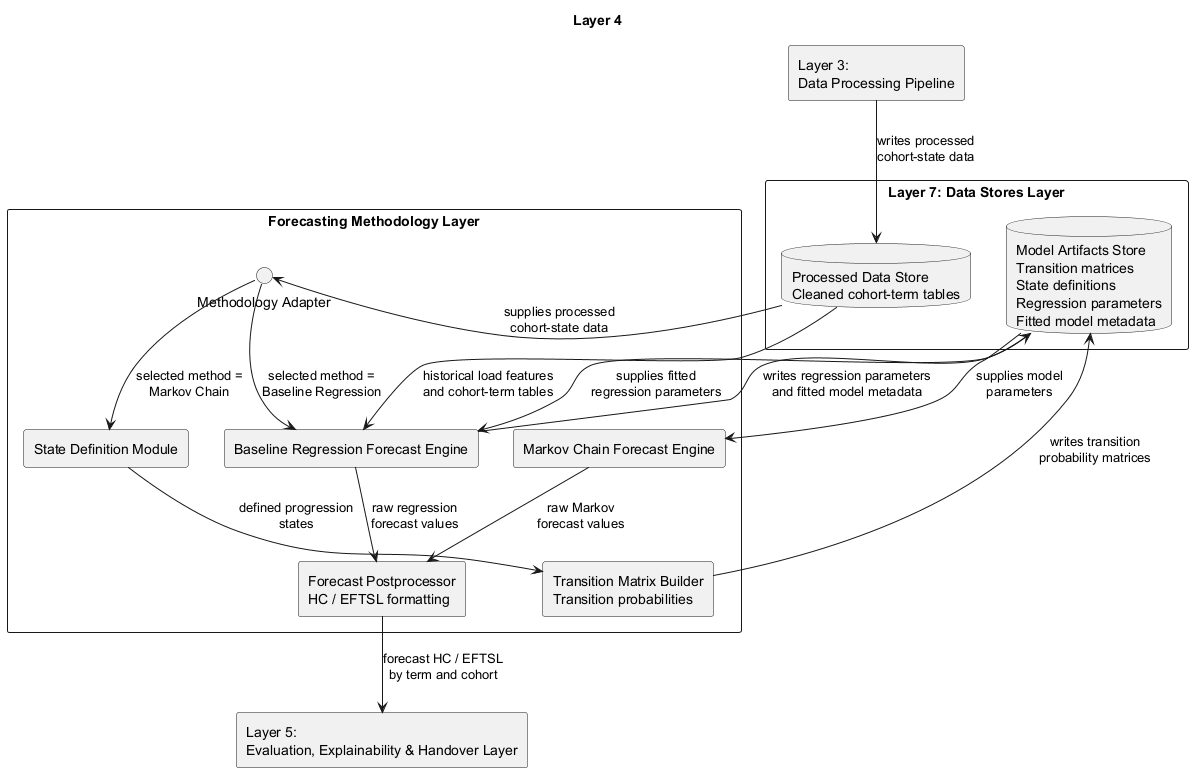

The diagram above was rendered by PlantUML. Its source (embedded in the PNG):
@startuml layer04_forecasting_methodology
title Layer 4

skinparam componentStyle rectangle
skinparam packageStyle rectangle
skinparam shadowing false

' 上游层：第 3 层提供已经清洗和状态化的 cohort 数据。
component "Layer 3:\nData Processing Pipeline" as Layer3

' 第 4 层职责：根据配置选择预测方法，训练或读取模型参数，并输出标准化预测值。
package "Forecasting Methodology Layer" {
    ' 方法适配器根据配置把数据路由到回归基线或 Markov Chain 方法。
    interface "Methodology Adapter" as MethodAdapter

    ' 回归基线用于提供可解释、可比较的基础预测结果。
    component "Baseline Regression Forecast Engine" as RegEngine

    ' 定义学生进展状态，为转移矩阵构造提供状态空间。
    component "State Definition Module" as StateDefinition

    ' 从历史 cohort-state 数据中估计状态转移概率矩阵。
    component "Transition Matrix Builder\nTransition probabilities" as TransitionBuilder

    ' 使用转移矩阵对未来 HC / EFTSL 进行 Markov Chain 预测。
    component "Markov Chain Forecast Engine" as MarkovEngine

    ' 将不同模型的原始输出统一整理成 HC / EFTSL 预测格式。
    component "Forecast Postprocessor\nHC / EFTSL formatting" as Postprocessor
}

' 下游层：预测结果交给第 5 层做回测、评估、解释和交付。
component "Layer 5:\nEvaluation, Explainability & Handover Layer" as Layer5

' 数据存储：读取处理后数据，保存或读取模型参数与中间产物。
package "Layer 7: Data Stores Layer" {
    database "Processed Data Store\nCleaned cohort-term tables" as ProcessedData
    database "Model Artifacts Store\nTransition matrices\nState definitions\nRegression parameters\nFitted model metadata" as ArtifactStore
}

' 第 3 层写入处理后数据，本层从该数据存储读取建模输入。
Layer3 --> ProcessedData : writes processed\ncohort-state data
ProcessedData --> MethodAdapter : supplies processed\ncohort-state data

' 回归路径：读取历史特征，保存拟合参数，再生成原始预测值。
MethodAdapter --> RegEngine : selected method =\nBaseline Regression
ProcessedData --> RegEngine : historical load features\nand cohort-term tables
RegEngine --> ArtifactStore : writes regression parameters\nand fitted model metadata
ArtifactStore --> RegEngine : supplies fitted\nregression parameters
RegEngine --> Postprocessor : raw regression\nforecast values

' Markov 路径：定义状态、构造转移矩阵，再用模型参数生成预测值。
MethodAdapter --> StateDefinition : selected method =\nMarkov Chain
StateDefinition --> TransitionBuilder : defined progression\nstates
TransitionBuilder --> ArtifactStore : writes transition\nprobability matrices
ArtifactStore --> MarkovEngine : supplies model\nparameters
MarkovEngine --> Postprocessor : raw Markov\nforecast values

' 后处理模块输出统一格式的 term/cohort 预测，供评估层使用。
Postprocessor --> Layer5 : forecast HC / EFTSL\nby term and cohort

@enduml